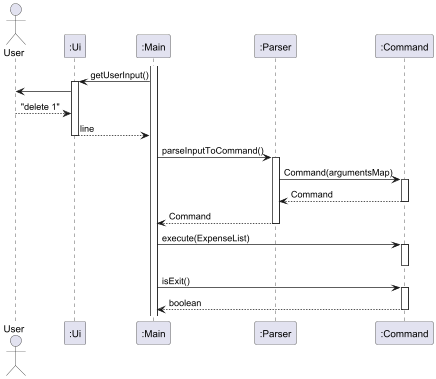

The diagram above was rendered by PlantUML. Its source (embedded in the PNG):
@startuml
actor User
participant ":Ui"
participant ":Main"
participant ":Parser"
participant ":Command"

activate ":Main"

":Main" -> ":Ui": getUserInput()
activate ":Ui"
":Ui" -> User
User --> ":Ui": "delete 1"
":Ui" --> ":Main": line
deactivate ":Ui"

":Main" -> ":Parser" : parseInputToCommand()
activate ":Parser"
":Parser" -> ":Command": Command(argumentsMap)
activate ":Command"
":Parser" <-- ":Command": Command
deactivate ":Command"
":Main" <-- ":Parser" : Command
deactivate ":Parser"


":Main" -> ":Command": execute(ExpenseList)
activate ":Command"
deactivate ":Command"


":Main" -> ":Command": isExit()
activate ":Command"
":Main" <-- ":Command": boolean
deactivate ":Command"

@enduml